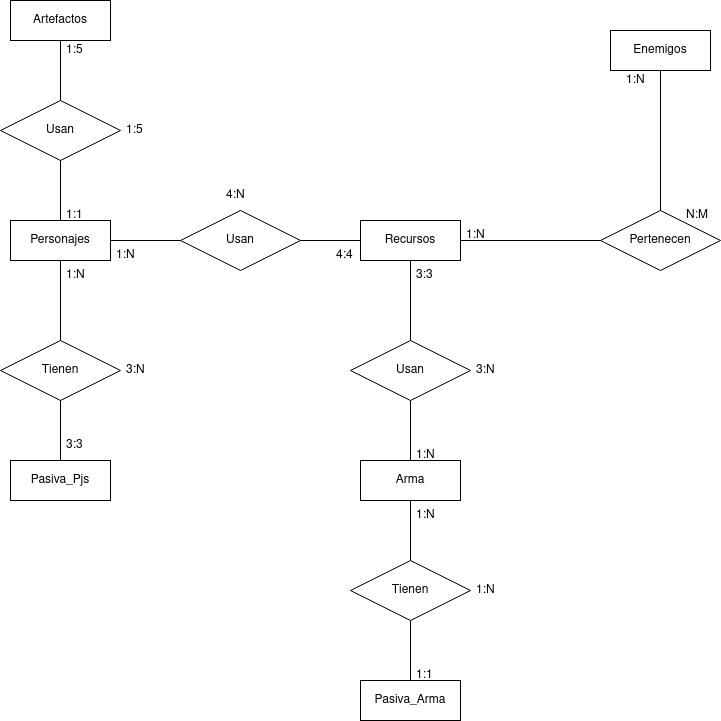

The diagram above was exported from draw.io. Its source (the exported page's mxGraphModel, read from the mxfile embedded in the PNG):
<mxGraphModel dx="460" dy="1870" grid="1" gridSize="10" guides="1" tooltips="1" connect="1" arrows="1" fold="1" page="1" pageScale="1" pageWidth="850" pageHeight="1100" math="0" shadow="0" extFonts="Permanent Marker^https://fonts.googleapis.com/css?family=Permanent+Marker">
  <root>
    <mxCell id="0" />
    <mxCell id="1" parent="0" />
    <mxCell id="rNzgwM7XROhiPSaCHgqN-13" value="Arma" style="whiteSpace=wrap;html=1;align=center;" parent="1" vertex="1">
      <mxGeometry x="360" y="390" width="100" height="40" as="geometry" />
    </mxCell>
    <mxCell id="rNzgwM7XROhiPSaCHgqN-15" value="Recursos" style="whiteSpace=wrap;html=1;align=center;" parent="1" vertex="1">
      <mxGeometry x="360" y="150" width="100" height="40" as="geometry" />
    </mxCell>
    <mxCell id="rNzgwM7XROhiPSaCHgqN-16" value="Personajes" style="whiteSpace=wrap;html=1;align=center;" parent="1" vertex="1">
      <mxGeometry x="10" y="150" width="100" height="40" as="geometry" />
    </mxCell>
    <mxCell id="rNzgwM7XROhiPSaCHgqN-66" value="Artefactos" style="whiteSpace=wrap;html=1;align=center;" parent="1" vertex="1">
      <mxGeometry x="10" y="-70" width="100" height="40" as="geometry" />
    </mxCell>
    <mxCell id="TR0CPlbwMHoyZxVNQ6sB-3" value="Enemigos" style="whiteSpace=wrap;html=1;align=center;" parent="1" vertex="1">
      <mxGeometry x="610" y="-40" width="100" height="40" as="geometry" />
    </mxCell>
    <mxCell id="TR0CPlbwMHoyZxVNQ6sB-4" value="Pasiva_Pjs" style="whiteSpace=wrap;html=1;align=center;" parent="1" vertex="1">
      <mxGeometry x="10" y="390" width="100" height="40" as="geometry" />
    </mxCell>
    <mxCell id="TR0CPlbwMHoyZxVNQ6sB-6" value="Pertenecen" style="shape=rhombus;perimeter=rhombusPerimeter;whiteSpace=wrap;html=1;align=center;" parent="1" vertex="1">
      <mxGeometry x="600" y="140" width="120" height="60" as="geometry" />
    </mxCell>
    <mxCell id="TR0CPlbwMHoyZxVNQ6sB-8" value="Usan" style="shape=rhombus;perimeter=rhombusPerimeter;whiteSpace=wrap;html=1;align=center;" parent="1" vertex="1">
      <mxGeometry y="30" width="120" height="60" as="geometry" />
    </mxCell>
    <mxCell id="TR0CPlbwMHoyZxVNQ6sB-10" value="Usan" style="shape=rhombus;perimeter=rhombusPerimeter;whiteSpace=wrap;html=1;align=center;" parent="1" vertex="1">
      <mxGeometry x="180" y="140" width="120" height="60" as="geometry" />
    </mxCell>
    <mxCell id="TR0CPlbwMHoyZxVNQ6sB-11" value="Usan" style="shape=rhombus;perimeter=rhombusPerimeter;whiteSpace=wrap;html=1;align=center;" parent="1" vertex="1">
      <mxGeometry x="350" y="270" width="120" height="60" as="geometry" />
    </mxCell>
    <mxCell id="TR0CPlbwMHoyZxVNQ6sB-12" value="Tienen" style="shape=rhombus;perimeter=rhombusPerimeter;whiteSpace=wrap;html=1;align=center;" parent="1" vertex="1">
      <mxGeometry y="270" width="120" height="60" as="geometry" />
    </mxCell>
    <mxCell id="TR0CPlbwMHoyZxVNQ6sB-15" value="" style="endArrow=none;html=1;rounded=0;entryX=0.5;entryY=0;entryDx=0;entryDy=0;exitX=0.5;exitY=1;exitDx=0;exitDy=0;" parent="1" source="TR0CPlbwMHoyZxVNQ6sB-8" target="rNzgwM7XROhiPSaCHgqN-16" edge="1">
      <mxGeometry relative="1" as="geometry">
        <mxPoint x="500" y="210" as="sourcePoint" />
        <mxPoint x="660" y="210" as="targetPoint" />
      </mxGeometry>
    </mxCell>
    <mxCell id="TR0CPlbwMHoyZxVNQ6sB-16" value="" style="endArrow=none;html=1;rounded=0;entryX=0.5;entryY=1;entryDx=0;entryDy=0;exitX=0.5;exitY=0;exitDx=0;exitDy=0;" parent="1" source="TR0CPlbwMHoyZxVNQ6sB-11" target="rNzgwM7XROhiPSaCHgqN-15" edge="1">
      <mxGeometry relative="1" as="geometry">
        <mxPoint x="440" y="260" as="sourcePoint" />
        <mxPoint x="430" y="210" as="targetPoint" />
      </mxGeometry>
    </mxCell>
    <mxCell id="TR0CPlbwMHoyZxVNQ6sB-17" value="" style="endArrow=none;html=1;rounded=0;entryX=0.5;entryY=1;entryDx=0;entryDy=0;exitX=0.5;exitY=0;exitDx=0;exitDy=0;" parent="1" source="TR0CPlbwMHoyZxVNQ6sB-12" target="rNzgwM7XROhiPSaCHgqN-16" edge="1">
      <mxGeometry relative="1" as="geometry">
        <mxPoint x="90" y="260" as="sourcePoint" />
        <mxPoint x="70" y="210" as="targetPoint" />
      </mxGeometry>
    </mxCell>
    <mxCell id="TR0CPlbwMHoyZxVNQ6sB-18" value="" style="endArrow=none;html=1;rounded=0;entryX=0.5;entryY=1;entryDx=0;entryDy=0;exitX=0.5;exitY=0;exitDx=0;exitDy=0;" parent="1" source="rNzgwM7XROhiPSaCHgqN-13" target="TR0CPlbwMHoyZxVNQ6sB-11" edge="1">
      <mxGeometry relative="1" as="geometry">
        <mxPoint x="440" y="370" as="sourcePoint" />
        <mxPoint x="409.5" y="330" as="targetPoint" />
      </mxGeometry>
    </mxCell>
    <mxCell id="TR0CPlbwMHoyZxVNQ6sB-20" value="" style="endArrow=none;html=1;rounded=0;entryX=0.5;entryY=1;entryDx=0;entryDy=0;exitX=0.5;exitY=0;exitDx=0;exitDy=0;" parent="1" source="TR0CPlbwMHoyZxVNQ6sB-4" target="TR0CPlbwMHoyZxVNQ6sB-12" edge="1">
      <mxGeometry relative="1" as="geometry">
        <mxPoint x="439.5" y="300" as="sourcePoint" />
        <mxPoint x="439.5" y="220" as="targetPoint" />
      </mxGeometry>
    </mxCell>
    <mxCell id="TR0CPlbwMHoyZxVNQ6sB-21" value="" style="endArrow=none;html=1;rounded=0;entryX=0.5;entryY=0;entryDx=0;entryDy=0;exitX=0.5;exitY=1;exitDx=0;exitDy=0;" parent="1" source="rNzgwM7XROhiPSaCHgqN-66" target="TR0CPlbwMHoyZxVNQ6sB-8" edge="1">
      <mxGeometry relative="1" as="geometry">
        <mxPoint x="100" y="-10" as="sourcePoint" />
        <mxPoint x="449.5" y="230" as="targetPoint" />
      </mxGeometry>
    </mxCell>
    <mxCell id="TR0CPlbwMHoyZxVNQ6sB-22" value="" style="endArrow=none;html=1;rounded=0;entryX=1;entryY=0.5;entryDx=0;entryDy=0;exitX=0;exitY=0.5;exitDx=0;exitDy=0;" parent="1" source="TR0CPlbwMHoyZxVNQ6sB-10" target="rNzgwM7XROhiPSaCHgqN-16" edge="1">
      <mxGeometry relative="1" as="geometry">
        <mxPoint x="459.5" y="320" as="sourcePoint" />
        <mxPoint x="459.5" y="240" as="targetPoint" />
      </mxGeometry>
    </mxCell>
    <mxCell id="TR0CPlbwMHoyZxVNQ6sB-23" value="" style="endArrow=none;html=1;rounded=0;entryX=1;entryY=0.5;entryDx=0;entryDy=0;exitX=0;exitY=0.5;exitDx=0;exitDy=0;" parent="1" source="rNzgwM7XROhiPSaCHgqN-15" target="TR0CPlbwMHoyZxVNQ6sB-10" edge="1">
      <mxGeometry relative="1" as="geometry">
        <mxPoint x="190" y="180" as="sourcePoint" />
        <mxPoint x="120" y="180" as="targetPoint" />
      </mxGeometry>
    </mxCell>
    <mxCell id="TR0CPlbwMHoyZxVNQ6sB-28" value="" style="endArrow=none;html=1;rounded=0;entryX=0;entryY=0.5;entryDx=0;entryDy=0;exitX=1;exitY=0.5;exitDx=0;exitDy=0;" parent="1" source="rNzgwM7XROhiPSaCHgqN-15" target="TR0CPlbwMHoyZxVNQ6sB-6" edge="1">
      <mxGeometry relative="1" as="geometry">
        <mxPoint x="840" y="70" as="sourcePoint" />
        <mxPoint x="840" y="20" as="targetPoint" />
      </mxGeometry>
    </mxCell>
    <mxCell id="TR0CPlbwMHoyZxVNQ6sB-29" value="" style="endArrow=none;html=1;rounded=0;entryX=0.5;entryY=0;entryDx=0;entryDy=0;exitX=0.5;exitY=1;exitDx=0;exitDy=0;" parent="1" source="TR0CPlbwMHoyZxVNQ6sB-3" target="TR0CPlbwMHoyZxVNQ6sB-6" edge="1">
      <mxGeometry relative="1" as="geometry">
        <mxPoint x="850" y="80" as="sourcePoint" />
        <mxPoint x="850" y="30" as="targetPoint" />
      </mxGeometry>
    </mxCell>
    <mxCell id="TR0CPlbwMHoyZxVNQ6sB-30" value="Pasiva_Arma" style="whiteSpace=wrap;html=1;align=center;" parent="1" vertex="1">
      <mxGeometry x="360" y="610" width="100" height="40" as="geometry" />
    </mxCell>
    <mxCell id="TR0CPlbwMHoyZxVNQ6sB-31" value="Tienen" style="shape=rhombus;perimeter=rhombusPerimeter;whiteSpace=wrap;html=1;align=center;" parent="1" vertex="1">
      <mxGeometry x="350" y="490" width="120" height="60" as="geometry" />
    </mxCell>
    <mxCell id="TR0CPlbwMHoyZxVNQ6sB-32" value="" style="endArrow=none;html=1;rounded=0;exitX=0.5;exitY=1;exitDx=0;exitDy=0;entryX=0.5;entryY=0;entryDx=0;entryDy=0;" parent="1" source="rNzgwM7XROhiPSaCHgqN-13" target="TR0CPlbwMHoyZxVNQ6sB-31" edge="1">
      <mxGeometry relative="1" as="geometry">
        <mxPoint x="500" y="370" as="sourcePoint" />
        <mxPoint x="660" y="370" as="targetPoint" />
      </mxGeometry>
    </mxCell>
    <mxCell id="TR0CPlbwMHoyZxVNQ6sB-33" value="" style="endArrow=none;html=1;rounded=0;exitX=0.5;exitY=1;exitDx=0;exitDy=0;entryX=0.5;entryY=0;entryDx=0;entryDy=0;" parent="1" source="TR0CPlbwMHoyZxVNQ6sB-31" target="TR0CPlbwMHoyZxVNQ6sB-30" edge="1">
      <mxGeometry relative="1" as="geometry">
        <mxPoint x="500" y="510" as="sourcePoint" />
        <mxPoint x="660" y="510" as="targetPoint" />
      </mxGeometry>
    </mxCell>
    <mxCell id="TR0CPlbwMHoyZxVNQ6sB-38" value="1:N" style="text;strokeColor=none;fillColor=none;spacingLeft=4;spacingRight=4;overflow=hidden;rotatable=0;points=[[0,0.5],[1,0.5]];portConstraint=eastwest;fontSize=12;" parent="1" vertex="1">
      <mxGeometry x="460" y="150" width="40" height="30" as="geometry" />
    </mxCell>
    <mxCell id="TR0CPlbwMHoyZxVNQ6sB-40" value="1:N" style="text;strokeColor=none;fillColor=none;spacingLeft=4;spacingRight=4;overflow=hidden;rotatable=0;points=[[0,0.5],[1,0.5]];portConstraint=eastwest;fontSize=12;" parent="1" vertex="1">
      <mxGeometry x="410" y="430" width="40" height="30" as="geometry" />
    </mxCell>
    <mxCell id="TR0CPlbwMHoyZxVNQ6sB-41" value="3:3" style="text;strokeColor=none;fillColor=none;spacingLeft=4;spacingRight=4;overflow=hidden;rotatable=0;points=[[0,0.5],[1,0.5]];portConstraint=eastwest;fontSize=12;" parent="1" vertex="1">
      <mxGeometry x="410" y="190" width="40" height="30" as="geometry" />
    </mxCell>
    <mxCell id="TR0CPlbwMHoyZxVNQ6sB-42" value="4:4" style="text;strokeColor=none;fillColor=none;spacingLeft=4;spacingRight=4;overflow=hidden;rotatable=0;points=[[0,0.5],[1,0.5]];portConstraint=eastwest;fontSize=12;" parent="1" vertex="1">
      <mxGeometry x="330" y="170" width="40" height="30" as="geometry" />
    </mxCell>
    <mxCell id="TR0CPlbwMHoyZxVNQ6sB-43" value="1:N" style="text;strokeColor=none;fillColor=none;spacingLeft=4;spacingRight=4;overflow=hidden;rotatable=0;points=[[0,0.5],[1,0.5]];portConstraint=eastwest;fontSize=12;" parent="1" vertex="1">
      <mxGeometry x="410" y="370" width="40" height="30" as="geometry" />
    </mxCell>
    <mxCell id="TR0CPlbwMHoyZxVNQ6sB-44" value="1:N" style="text;strokeColor=none;fillColor=none;spacingLeft=4;spacingRight=4;overflow=hidden;rotatable=0;points=[[0,0.5],[1,0.5]];portConstraint=eastwest;fontSize=12;" parent="1" vertex="1">
      <mxGeometry x="110" y="170" width="40" height="30" as="geometry" />
    </mxCell>
    <mxCell id="TR0CPlbwMHoyZxVNQ6sB-47" value="3:3" style="text;strokeColor=none;fillColor=none;spacingLeft=4;spacingRight=4;overflow=hidden;rotatable=0;points=[[0,0.5],[1,0.5]];portConstraint=eastwest;fontSize=12;" parent="1" vertex="1">
      <mxGeometry x="60" y="360" width="40" height="30" as="geometry" />
    </mxCell>
    <mxCell id="TR0CPlbwMHoyZxVNQ6sB-48" value="1:N" style="text;strokeColor=none;fillColor=none;spacingLeft=4;spacingRight=4;overflow=hidden;rotatable=0;points=[[0,0.5],[1,0.5]];portConstraint=eastwest;fontSize=12;" parent="1" vertex="1">
      <mxGeometry x="60" y="190" width="40" height="30" as="geometry" />
    </mxCell>
    <mxCell id="TR0CPlbwMHoyZxVNQ6sB-49" value="1:1" style="text;strokeColor=none;fillColor=none;spacingLeft=4;spacingRight=4;overflow=hidden;rotatable=0;points=[[0,0.5],[1,0.5]];portConstraint=eastwest;fontSize=12;" parent="1" vertex="1">
      <mxGeometry x="410" y="590" width="40" height="30" as="geometry" />
    </mxCell>
    <mxCell id="TR0CPlbwMHoyZxVNQ6sB-50" value="1:N" style="text;strokeColor=none;fillColor=none;spacingLeft=4;spacingRight=4;overflow=hidden;rotatable=0;points=[[0,0.5],[1,0.5]];portConstraint=eastwest;fontSize=12;" parent="1" vertex="1">
      <mxGeometry x="620" y="-5" width="40" height="30" as="geometry" />
    </mxCell>
    <mxCell id="TR0CPlbwMHoyZxVNQ6sB-59" value="3:N" style="text;strokeColor=none;fillColor=none;spacingLeft=4;spacingRight=4;overflow=hidden;rotatable=0;points=[[0,0.5],[1,0.5]];portConstraint=eastwest;fontSize=12;" parent="1" vertex="1">
      <mxGeometry x="470" y="285" width="40" height="30" as="geometry" />
    </mxCell>
    <mxCell id="TR0CPlbwMHoyZxVNQ6sB-62" value="4:N" style="text;strokeColor=none;fillColor=none;spacingLeft=4;spacingRight=4;overflow=hidden;rotatable=0;points=[[0,0.5],[1,0.5]];portConstraint=eastwest;fontSize=12;" parent="1" vertex="1">
      <mxGeometry x="220" y="110" width="40" height="30" as="geometry" />
    </mxCell>
    <mxCell id="TR0CPlbwMHoyZxVNQ6sB-63" value="3:N" style="text;strokeColor=none;fillColor=none;spacingLeft=4;spacingRight=4;overflow=hidden;rotatable=0;points=[[0,0.5],[1,0.5]];portConstraint=eastwest;fontSize=12;" parent="1" vertex="1">
      <mxGeometry x="120" y="285" width="40" height="30" as="geometry" />
    </mxCell>
    <mxCell id="TR0CPlbwMHoyZxVNQ6sB-64" value="N:M" style="text;strokeColor=none;fillColor=none;spacingLeft=4;spacingRight=4;overflow=hidden;rotatable=0;points=[[0,0.5],[1,0.5]];portConstraint=eastwest;fontSize=12;" parent="1" vertex="1">
      <mxGeometry x="680" y="130" width="40" height="30" as="geometry" />
    </mxCell>
    <mxCell id="TR0CPlbwMHoyZxVNQ6sB-67" value="1:N" style="text;strokeColor=none;fillColor=none;spacingLeft=4;spacingRight=4;overflow=hidden;rotatable=0;points=[[0,0.5],[1,0.5]];portConstraint=eastwest;fontSize=12;" parent="1" vertex="1">
      <mxGeometry x="470" y="505" width="40" height="30" as="geometry" />
    </mxCell>
    <mxCell id="ozDsGfaOPaozd7Tv61NZ-2" value="1:5" style="text;strokeColor=none;fillColor=none;spacingLeft=4;spacingRight=4;overflow=hidden;rotatable=0;points=[[0,0.5],[1,0.5]];portConstraint=eastwest;fontSize=12;" parent="1" vertex="1">
      <mxGeometry x="60" y="-35" width="40" height="30" as="geometry" />
    </mxCell>
    <mxCell id="ozDsGfaOPaozd7Tv61NZ-3" value="1:1" style="text;strokeColor=none;fillColor=none;spacingLeft=4;spacingRight=4;overflow=hidden;rotatable=0;points=[[0,0.5],[1,0.5]];portConstraint=eastwest;fontSize=12;" parent="1" vertex="1">
      <mxGeometry x="60" y="130" width="40" height="30" as="geometry" />
    </mxCell>
    <mxCell id="ozDsGfaOPaozd7Tv61NZ-4" value="1:5" style="text;strokeColor=none;fillColor=none;spacingLeft=4;spacingRight=4;overflow=hidden;rotatable=0;points=[[0,0.5],[1,0.5]];portConstraint=eastwest;fontSize=12;" parent="1" vertex="1">
      <mxGeometry x="120" y="45" width="40" height="30" as="geometry" />
    </mxCell>
  </root>
</mxGraphModel>